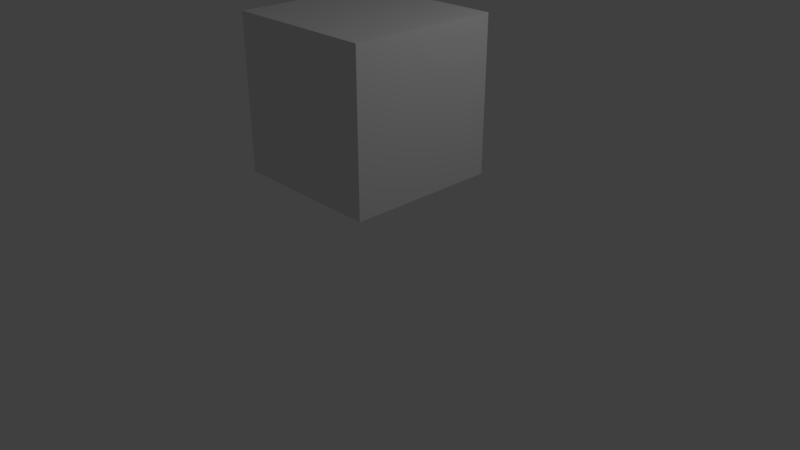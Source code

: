 # Source: test.blend  (saved by Blender 2.78.0; exported with 4.5.12 LTS)
import bpy
from mathutils import Matrix  # noqa: F401  (used for matrix-valued properties, if any)

bpy.ops.wm.read_factory_settings(use_empty=True)
scene = bpy.context.scene
scene.name = 'Scene'

# ---- collections
col_collection_1 = bpy.data.collections.new('Collection 1'); scene.collection.children.link(col_collection_1)

# ---- materials (node trees are filled in below, after node groups)
mat_material = bpy.data.materials.new('Material')
mat_material.alpha_threshold = 0.0
mat_material.use_transparent_shadow = False
mat_material.roughness = 0.5
mat_material.line_color = (0.0, 0.0, 0.0, 1.0)

# ---- material node trees

# ---- world
world_world = bpy.data.worlds.new('World'); scene.world = world_world
world_world.color = (0.05088, 0.05088, 0.05088)
world_world.use_sun_shadow = False
world_world.sun_shadow_jitter_overblur = 0.0
world_world.cycles.sampling_method = 'MANUAL'

# ---- cameras
cam_camera = bpy.data.cameras.new('Camera')
cam_camera.clip_end = 100.0
cam_camera.lens = 35.0
cam_camera.sensor_width = 32.0
cam_camera.sensor_height = 18.0
cam_camera.ortho_scale = 7.314
cam_camera.dof.focus_distance = 0.0
cam_camera.dof.aperture_fstop = 128.0

# ---- lights
light_lamp = bpy.data.lights.new('Lamp', 'POINT')
light_lamp.transmission_factor = 0.0
light_lamp.cutoff_distance = 30.0
light_lamp.energy = 100.0
light_lamp.shadow_buffer_clip_start = 1.001
light_lamp.shadow_soft_size = 0.1
light_lamp.shadow_maximum_resolution = 0.006
light_lamp.use_absolute_resolution = True

# ---- meshes
me_cube = bpy.data.meshes.new('Cube')
me_cube.from_pydata([(1.0, 1.0, -1.0), (1.0, -1.0, -1.0), (-1.0, -1.0, -1.0), (-1.0, 1.0, -1.0), (1.0, 1.0, 1.0), (1.0, -1.0, 1.0), (-1.0, -1.0, 1.0), (-1.0, 1.0, 1.0)], [], [(0, 1, 2, 3), (4, 7, 6, 5), (0, 4, 5, 1), (1, 5, 6, 2), (2, 6, 7, 3), (4, 0, 3, 7)])
_uv = me_cube.uv_layers.new(name='UVMap')
_uv.uv.foreach_set('vector', [-2.412, -2.412, -2.412, -2.412, -2.412, -2.412, -2.412, -2.412, -2.412, -2.412, -2.412, -2.412, -2.412, -2.412, -2.412, -2.412, -1.451, -8.11, 9.463, -1.451, 2.803, 9.463, -8.11, 2.803, -2.412, -2.412, -2.412, -2.412, -2.412, -2.412, -2.412, -2.412, -2.412, -2.412, -2.412, -2.412, -2.412, -2.412, -2.412, -2.412, -2.412, -2.412, -2.412, -2.412, -2.412, -2.412, -2.412, -2.412])
me_cube.materials.append(mat_material)
me_cube.use_remesh_preserve_volume = False
me_cube.use_remesh_preserve_attributes = False
me_cube.use_mirror_vertex_groups = False
me_cube.update()

# ---- objects
ob_cube = bpy.data.objects.new('Cube', me_cube)
ob_lamp = bpy.data.objects.new('Lamp', light_lamp)
ob_camera = bpy.data.objects.new('Camera', cam_camera)

# ---- transforms, parenting, visibility, modifiers, constraints
ob_cube.location = (0.0, 0.0, 2.12)
ob_cube.scale = (0.9837, 0.9837, 0.9837)
ob_cube.lock_rotations_4d = False
ob_cube.empty_display_type = 'ARROWS'
ob_cube.lineart.crease_threshold = 0.0
ob_lamp.location = (4.076, 1.005, 5.904)
ob_lamp.rotation_euler = (0.6503, 0.05522, 1.866)
ob_lamp.lock_rotations_4d = False
ob_lamp.empty_display_type = 'ARROWS'
ob_lamp.color = (0.0, 0.0, 0.0, 0.0)
ob_lamp.lineart.crease_threshold = 0.0
ob_camera.location = (7.481, -6.508, 5.344)
ob_camera.rotation_euler = (1.109, 0.0, 0.8149)
ob_camera.lock_rotations_4d = False
ob_camera.empty_display_type = 'ARROWS'
ob_camera.color = (0.0, 0.0, 0.0, 0.0)
ob_camera.display_type = 'WIRE'
ob_camera.lineart.crease_threshold = 0.0

# ---- collection membership
col_collection_1.objects.link(ob_cube)
col_collection_1.objects.link(ob_lamp)
col_collection_1.objects.link(ob_camera)

# ---- scene / render settings (as saved in the file)
scene.camera = ob_camera
scene.frame_start = 1; scene.frame_end = 250; scene.frame_set(1)
scene.render.engine = 'BLENDER_EEVEE_NEXT'
scene.render.resolution_percentage = 50
scene.render.dither_intensity = 0.0
scene.cycles.use_denoising = False
scene.cycles.samples = 128
scene.cycles.sampling_pattern = 'TABULATED_SOBOL'
scene.cycles.light_sampling_threshold = 0.0
scene.cycles.use_adaptive_sampling = False
scene.cycles.use_light_tree = False
scene.cycles.blur_glossy = 0.0
scene.cycles.sample_clamp_indirect = 0.0
scene.view_settings.view_transform = 'Standard'
bpy.context.view_layer.update()
